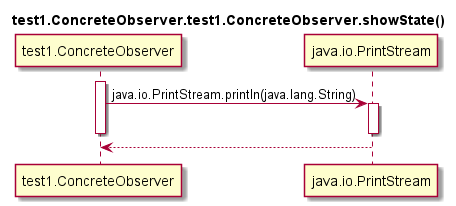

The diagram above was rendered by PlantUML. Its source (embedded in the PNG):
@startuml
title test1.ConcreteObserver.test1.ConcreteObserver.showState()
activate test1.ConcreteObserver
test1.ConcreteObserver -> java.io.PrintStream: java.io.PrintStream.println(java.lang.String)
activate java.io.PrintStream
deactivate test1.ConcreteObserver
deactivate java.io.PrintStream
test1.ConcreteObserver <-- java.io.PrintStream
@enduml